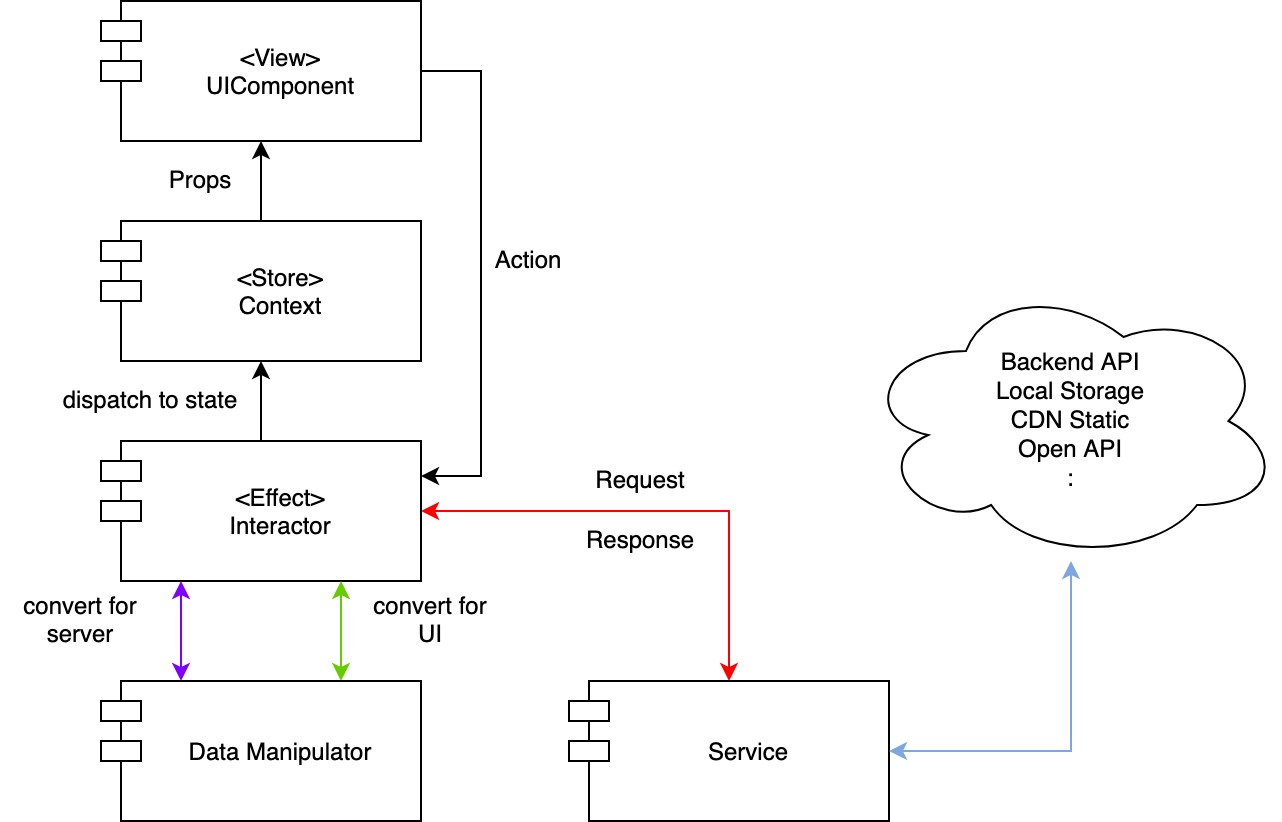

The diagram above was exported from draw.io. Its source (the exported page's mxGraphModel, read from the mxfile embedded in the PNG):
<mxGraphModel dx="1298" dy="735" grid="1" gridSize="10" guides="1" tooltips="1" connect="1" arrows="1" fold="1" page="1" pageScale="1" pageWidth="827" pageHeight="1169" math="0" shadow="0">
  <root>
    <mxCell id="43GzmuMXTlq88E6PiDNm-0" />
    <mxCell id="43GzmuMXTlq88E6PiDNm-1" parent="43GzmuMXTlq88E6PiDNm-0" />
    <mxCell id="e1sQOG8QoMfRbi3_Vy63-7" style="edgeStyle=orthogonalEdgeStyle;rounded=0;orthogonalLoop=1;jettySize=auto;html=1;entryX=1;entryY=0.25;entryDx=0;entryDy=0;exitX=1;exitY=0.5;exitDx=0;exitDy=0;" parent="43GzmuMXTlq88E6PiDNm-1" source="e1sQOG8QoMfRbi3_Vy63-1" target="e1sQOG8QoMfRbi3_Vy63-3" edge="1">
      <mxGeometry relative="1" as="geometry">
        <Array as="points">
          <mxPoint x="280" y="75" />
          <mxPoint x="280" y="278" />
        </Array>
      </mxGeometry>
    </mxCell>
    <mxCell id="e1sQOG8QoMfRbi3_Vy63-1" value="&lt;View&gt;&#10;UIComponent" style="shape=module;align=left;spacingLeft=20;align=center;verticalAlign=middle;" parent="43GzmuMXTlq88E6PiDNm-1" vertex="1">
      <mxGeometry x="90" y="40" width="160" height="70" as="geometry" />
    </mxCell>
    <mxCell id="e1sQOG8QoMfRbi3_Vy63-6" style="edgeStyle=orthogonalEdgeStyle;rounded=0;orthogonalLoop=1;jettySize=auto;html=1;entryX=0.5;entryY=1;entryDx=0;entryDy=0;" parent="43GzmuMXTlq88E6PiDNm-1" source="e1sQOG8QoMfRbi3_Vy63-2" target="e1sQOG8QoMfRbi3_Vy63-1" edge="1">
      <mxGeometry relative="1" as="geometry" />
    </mxCell>
    <mxCell id="e1sQOG8QoMfRbi3_Vy63-2" value="&lt;Store&gt;&#10;Context" style="shape=module;align=left;spacingLeft=20;align=center;verticalAlign=middle;" parent="43GzmuMXTlq88E6PiDNm-1" vertex="1">
      <mxGeometry x="90" y="150" width="160" height="70" as="geometry" />
    </mxCell>
    <mxCell id="e1sQOG8QoMfRbi3_Vy63-8" style="edgeStyle=orthogonalEdgeStyle;rounded=0;orthogonalLoop=1;jettySize=auto;html=1;entryX=0.5;entryY=1;entryDx=0;entryDy=0;" parent="43GzmuMXTlq88E6PiDNm-1" source="e1sQOG8QoMfRbi3_Vy63-3" target="e1sQOG8QoMfRbi3_Vy63-2" edge="1">
      <mxGeometry relative="1" as="geometry" />
    </mxCell>
    <mxCell id="e1sQOG8QoMfRbi3_Vy63-10" style="edgeStyle=orthogonalEdgeStyle;rounded=0;orthogonalLoop=1;jettySize=auto;html=1;startArrow=classic;startFill=1;exitX=1;exitY=0.5;exitDx=0;exitDy=0;strokeColor=#FF0000;" parent="43GzmuMXTlq88E6PiDNm-1" source="e1sQOG8QoMfRbi3_Vy63-3" target="e1sQOG8QoMfRbi3_Vy63-4" edge="1">
      <mxGeometry relative="1" as="geometry" />
    </mxCell>
    <mxCell id="e1sQOG8QoMfRbi3_Vy63-12" style="edgeStyle=orthogonalEdgeStyle;rounded=0;orthogonalLoop=1;jettySize=auto;html=1;startArrow=classic;startFill=1;exitX=0.25;exitY=1;exitDx=0;exitDy=0;entryX=0.25;entryY=0;entryDx=0;entryDy=0;strokeColor=#7F00FF;" parent="43GzmuMXTlq88E6PiDNm-1" source="e1sQOG8QoMfRbi3_Vy63-3" target="e1sQOG8QoMfRbi3_Vy63-5" edge="1">
      <mxGeometry relative="1" as="geometry" />
    </mxCell>
    <mxCell id="e1sQOG8QoMfRbi3_Vy63-3" value="&lt;Effect&gt;&#10;Interactor" style="shape=module;align=left;spacingLeft=20;align=center;verticalAlign=middle;" parent="43GzmuMXTlq88E6PiDNm-1" vertex="1">
      <mxGeometry x="90" y="260" width="160" height="70" as="geometry" />
    </mxCell>
    <mxCell id="e1sQOG8QoMfRbi3_Vy63-4" value="Service" style="shape=module;align=left;spacingLeft=20;align=center;verticalAlign=middle;" parent="43GzmuMXTlq88E6PiDNm-1" vertex="1">
      <mxGeometry x="324" y="380" width="160" height="70" as="geometry" />
    </mxCell>
    <mxCell id="e1sQOG8QoMfRbi3_Vy63-15" style="edgeStyle=orthogonalEdgeStyle;rounded=0;orthogonalLoop=1;jettySize=auto;html=1;entryX=0.75;entryY=1;entryDx=0;entryDy=0;startArrow=classic;startFill=1;exitX=0.75;exitY=0;exitDx=0;exitDy=0;strokeColor=#66CC00;" parent="43GzmuMXTlq88E6PiDNm-1" source="e1sQOG8QoMfRbi3_Vy63-5" target="e1sQOG8QoMfRbi3_Vy63-3" edge="1">
      <mxGeometry relative="1" as="geometry" />
    </mxCell>
    <mxCell id="e1sQOG8QoMfRbi3_Vy63-5" value="Data Manipulator" style="shape=module;align=left;spacingLeft=20;align=center;verticalAlign=middle;" parent="43GzmuMXTlq88E6PiDNm-1" vertex="1">
      <mxGeometry x="90" y="380" width="160" height="70" as="geometry" />
    </mxCell>
    <mxCell id="e1sQOG8QoMfRbi3_Vy63-17" value="Props" style="text;html=1;strokeColor=none;fillColor=none;align=center;verticalAlign=middle;whiteSpace=wrap;rounded=0;" parent="43GzmuMXTlq88E6PiDNm-1" vertex="1">
      <mxGeometry x="120" y="120" width="40" height="20" as="geometry" />
    </mxCell>
    <mxCell id="e1sQOG8QoMfRbi3_Vy63-18" value="dispatch to state" style="text;html=1;strokeColor=none;fillColor=none;align=center;verticalAlign=middle;whiteSpace=wrap;rounded=0;" parent="43GzmuMXTlq88E6PiDNm-1" vertex="1">
      <mxGeometry x="70" y="230" width="90" height="20" as="geometry" />
    </mxCell>
    <mxCell id="e1sQOG8QoMfRbi3_Vy63-19" value="convert for server" style="text;html=1;strokeColor=none;fillColor=none;align=center;verticalAlign=middle;whiteSpace=wrap;rounded=0;" parent="43GzmuMXTlq88E6PiDNm-1" vertex="1">
      <mxGeometry x="40" y="340" width="80" height="20" as="geometry" />
    </mxCell>
    <mxCell id="e1sQOG8QoMfRbi3_Vy63-20" value="convert for&lt;br&gt;UI" style="text;html=1;strokeColor=none;fillColor=none;align=center;verticalAlign=middle;whiteSpace=wrap;rounded=0;" parent="43GzmuMXTlq88E6PiDNm-1" vertex="1">
      <mxGeometry x="220" y="340" width="70" height="20" as="geometry" />
    </mxCell>
    <mxCell id="e1sQOG8QoMfRbi3_Vy63-21" value="Action" style="text;html=1;strokeColor=none;fillColor=none;align=center;verticalAlign=middle;whiteSpace=wrap;rounded=0;" parent="43GzmuMXTlq88E6PiDNm-1" vertex="1">
      <mxGeometry x="284" y="160" width="40" height="20" as="geometry" />
    </mxCell>
    <mxCell id="e1sQOG8QoMfRbi3_Vy63-22" value="Request" style="text;html=1;strokeColor=none;fillColor=none;align=center;verticalAlign=middle;whiteSpace=wrap;rounded=0;" parent="43GzmuMXTlq88E6PiDNm-1" vertex="1">
      <mxGeometry x="340" y="270" width="40" height="20" as="geometry" />
    </mxCell>
    <mxCell id="e1sQOG8QoMfRbi3_Vy63-23" value="Response" style="text;html=1;strokeColor=none;fillColor=none;align=center;verticalAlign=middle;whiteSpace=wrap;rounded=0;" parent="43GzmuMXTlq88E6PiDNm-1" vertex="1">
      <mxGeometry x="340" y="300" width="40" height="20" as="geometry" />
    </mxCell>
    <mxCell id="e1sQOG8QoMfRbi3_Vy63-26" style="edgeStyle=orthogonalEdgeStyle;rounded=0;orthogonalLoop=1;jettySize=auto;html=1;entryX=1;entryY=0.5;entryDx=0;entryDy=0;startArrow=classic;startFill=1;strokeColor=#7EA6E0;" parent="43GzmuMXTlq88E6PiDNm-1" source="e1sQOG8QoMfRbi3_Vy63-25" target="e1sQOG8QoMfRbi3_Vy63-4" edge="1">
      <mxGeometry relative="1" as="geometry" />
    </mxCell>
    <mxCell id="e1sQOG8QoMfRbi3_Vy63-25" value="Backend API&lt;br&gt;Local Storage&lt;br&gt;CDN Static&lt;br&gt;Open API&lt;br&gt;:" style="ellipse;shape=cloud;whiteSpace=wrap;html=1;" parent="43GzmuMXTlq88E6PiDNm-1" vertex="1">
      <mxGeometry x="470" y="180" width="210" height="140" as="geometry" />
    </mxCell>
  </root>
</mxGraphModel>